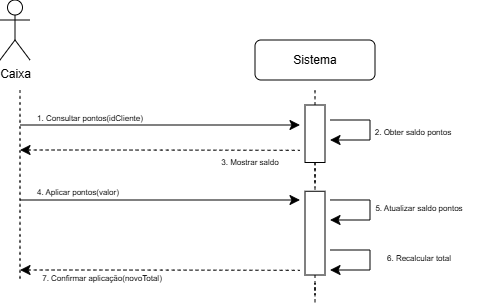

The diagram above was exported from draw.io. Its source (the exported page's mxGraphModel, read from the mxfile embedded in the PNG):
<mxGraphModel dx="488" dy="415" grid="1" gridSize="10" guides="1" tooltips="1" connect="1" arrows="1" fold="1" page="1" pageScale="1" pageWidth="850" pageHeight="1100" math="0" shadow="0">
  <root>
    <mxCell id="0" />
    <mxCell id="1" parent="0" />
    <mxCell id="dupzYkKquYSHnxmJmB-P-13" edge="1" parent="1" style="edgeStyle=none;curved=1;rounded=0;orthogonalLoop=1;jettySize=auto;html=1;fontSize=12;startSize=8;endSize=8;">
      <mxGeometry relative="1" as="geometry">
        <mxPoint x="180" y="195" as="sourcePoint" />
        <mxPoint x="460" y="195" as="targetPoint" />
      </mxGeometry>
    </mxCell>
    <mxCell id="dupzYkKquYSHnxmJmB-P-14" parent="1" style="text;html=1;whiteSpace=wrap;strokeColor=none;fillColor=none;align=center;verticalAlign=middle;rounded=0;fontSize=16;" value="&lt;span style=&quot;font-size: 8px;&quot;&gt;1. Consultar pontos(idCliente)&lt;/span&gt;" vertex="1">
      <mxGeometry height="30" width="160" x="170" y="170" as="geometry" />
    </mxCell>
    <mxCell id="dupzYkKquYSHnxmJmB-P-15" edge="1" parent="1" style="edgeStyle=none;curved=1;rounded=0;orthogonalLoop=1;jettySize=auto;html=1;fontSize=12;startSize=8;endSize=8;startArrow=classic;startFill=1;endArrow=none;endFill=0;dashed=1;">
      <mxGeometry relative="1" as="geometry">
        <Array as="points">
          <mxPoint x="320" y="220" />
        </Array>
        <mxPoint x="180" y="220" as="sourcePoint" />
        <mxPoint x="460" y="220.33000000000004" as="targetPoint" />
      </mxGeometry>
    </mxCell>
    <mxCell id="dupzYkKquYSHnxmJmB-P-19" parent="1" style="text;html=1;whiteSpace=wrap;strokeColor=none;fillColor=none;align=center;verticalAlign=middle;rounded=0;fontSize=16;" value="&lt;font style=&quot;font-size: 8px;&quot;&gt;6. Recalcular total&lt;/font&gt;" vertex="1">
      <mxGeometry height="30" width="123.75" x="516.88" y="310" as="geometry" />
    </mxCell>
    <mxCell id="dupzYkKquYSHnxmJmB-P-22" edge="1" parent="1" source="dupzYkKquYSHnxmJmB-P-21" style="edgeStyle=none;curved=1;rounded=0;orthogonalLoop=1;jettySize=auto;html=1;entryX=0.5;entryY=1;entryDx=0;entryDy=0;fontSize=12;startSize=8;endSize=8;endArrow=none;endFill=0;dashed=1;">
      <mxGeometry relative="1" as="geometry">
        <mxPoint x="475" y="160" as="targetPoint" />
      </mxGeometry>
    </mxCell>
    <mxCell id="dupzYkKquYSHnxmJmB-P-33" edge="1" parent="1" source="dupzYkKquYSHnxmJmB-P-21" style="edgeStyle=none;curved=1;rounded=0;orthogonalLoop=1;jettySize=auto;html=1;exitX=1;exitY=0.5;exitDx=0;exitDy=0;entryX=0;entryY=0.5;entryDx=0;entryDy=0;fontSize=12;startSize=8;endSize=8;dashed=1;endArrow=none;endFill=0;">
      <mxGeometry relative="1" as="geometry">
        <mxPoint x="475" y="255" as="targetPoint" />
      </mxGeometry>
    </mxCell>
    <mxCell id="dupzYkKquYSHnxmJmB-P-21" parent="1" style="rounded=0;whiteSpace=wrap;html=1;rotation=90;" value="" vertex="1">
      <mxGeometry height="20" width="57.5" x="446.25" y="193.75" as="geometry" />
    </mxCell>
    <mxCell id="dupzYkKquYSHnxmJmB-P-23" edge="1" parent="1" style="edgeStyle=none;orthogonalLoop=1;jettySize=auto;html=1;rounded=0;fontSize=12;startSize=8;endSize=8;curved=1;endArrow=none;endFill=0;dashed=1;" value="">
      <mxGeometry relative="1" width="140" as="geometry">
        <Array as="points" />
        <mxPoint x="180" y="160" as="sourcePoint" />
        <mxPoint x="180" y="350" as="targetPoint" />
      </mxGeometry>
    </mxCell>
    <mxCell id="Ey4ZoZCtD9a0uIFWcwvA-1" parent="1" style="shape=umlActor;verticalLabelPosition=bottom;verticalAlign=top;html=1;outlineConnect=0;" value="Caixa" vertex="1">
      <mxGeometry height="60" width="30" x="160" y="70" as="geometry" />
    </mxCell>
    <mxCell id="Ey4ZoZCtD9a0uIFWcwvA-2" parent="1" style="rounded=1;whiteSpace=wrap;html=1;" value="Sistema" vertex="1">
      <mxGeometry height="40" width="120" x="415" y="110" as="geometry" />
    </mxCell>
    <mxCell id="cTFjGEk_i5BCWLA3OZg6-15" parent="1" style="text;html=1;whiteSpace=wrap;strokeColor=none;fillColor=none;align=center;verticalAlign=middle;rounded=0;fontSize=16;" value="&lt;font style=&quot;font-size: 8px;&quot;&gt;3. Mostrar saldo&lt;/font&gt;" vertex="1">
      <mxGeometry height="30" width="100" x="360" y="213.75" as="geometry" />
    </mxCell>
    <mxCell id="cTFjGEk_i5BCWLA3OZg6-17" edge="1" parent="1" source="dupzYkKquYSHnxmJmB-P-21" style="edgeStyle=none;orthogonalLoop=1;jettySize=auto;html=1;rounded=0;fontSize=12;startSize=8;endSize=8;curved=1;endArrow=none;endFill=0;dashed=1;exitX=1;exitY=0.5;exitDx=0;exitDy=0;" value="">
      <mxGeometry relative="1" width="140" as="geometry">
        <Array as="points" />
        <mxPoint x="474.67" y="280" as="sourcePoint" />
        <mxPoint x="475" y="260" as="targetPoint" />
      </mxGeometry>
    </mxCell>
    <mxCell id="cTFjGEk_i5BCWLA3OZg6-18" edge="1" parent="1" style="edgeStyle=segmentEdgeStyle;endArrow=classic;html=1;curved=0;rounded=0;endSize=8;startSize=8;sourcePerimeterSpacing=0;targetPerimeterSpacing=0;fontSize=12;" value="">
      <mxGeometry relative="1" width="140" as="geometry">
        <Array as="points">
          <mxPoint x="530" y="269.97" />
          <mxPoint x="530" y="289.97" />
          <mxPoint x="510" y="289.97" />
        </Array>
        <mxPoint x="490" y="269.97" as="sourcePoint" />
        <mxPoint x="490" y="289.97" as="targetPoint" />
      </mxGeometry>
    </mxCell>
    <mxCell id="cTFjGEk_i5BCWLA3OZg6-20" parent="1" style="text;html=1;whiteSpace=wrap;strokeColor=none;fillColor=none;align=center;verticalAlign=middle;rounded=0;fontSize=16;" value="&lt;font style=&quot;font-size: 8px;&quot;&gt;4. Aplicar pontos(valor)&lt;/font&gt;" vertex="1">
      <mxGeometry height="30" width="100" x="188.13" y="243.75" as="geometry" />
    </mxCell>
    <mxCell id="cTFjGEk_i5BCWLA3OZg6-21" parent="1" style="text;html=1;whiteSpace=wrap;strokeColor=none;fillColor=none;align=center;verticalAlign=middle;rounded=0;fontSize=16;" value="&lt;font style=&quot;font-size: 8px;&quot;&gt;5. Atualizar saldo pontos&lt;/font&gt;" vertex="1">
      <mxGeometry height="30" width="100" x="528.76" y="260" as="geometry" />
    </mxCell>
    <mxCell id="cTFjGEk_i5BCWLA3OZg6-25" edge="1" parent="1" source="cTFjGEk_i5BCWLA3OZg6-22" style="edgeStyle=orthogonalEdgeStyle;rounded=0;orthogonalLoop=1;jettySize=auto;html=1;exitX=1;exitY=0.5;exitDx=0;exitDy=0;dashed=1;endArrow=none;endFill=0;">
      <mxGeometry relative="1" as="geometry">
        <mxPoint x="475.06130063965884" y="341.25" as="targetPoint" />
      </mxGeometry>
    </mxCell>
    <mxCell id="cTFjGEk_i5BCWLA3OZg6-45" edge="1" parent="1" source="cTFjGEk_i5BCWLA3OZg6-22" style="edgeStyle=orthogonalEdgeStyle;rounded=0;orthogonalLoop=1;jettySize=auto;html=1;exitX=1;exitY=0.5;exitDx=0;exitDy=0;">
      <mxGeometry relative="1" as="geometry">
        <mxPoint x="475.33333333333337" y="319" as="targetPoint" />
      </mxGeometry>
    </mxCell>
    <mxCell id="cTFjGEk_i5BCWLA3OZg6-48" edge="1" parent="1" source="cTFjGEk_i5BCWLA3OZg6-22" style="edgeStyle=orthogonalEdgeStyle;rounded=0;orthogonalLoop=1;jettySize=auto;html=1;dashed=1;endArrow=none;endFill=0;" value="">
      <mxGeometry relative="1" as="geometry">
        <mxPoint x="475" y="373.13" as="targetPoint" />
      </mxGeometry>
    </mxCell>
    <mxCell id="cTFjGEk_i5BCWLA3OZg6-22" parent="1" style="rounded=0;whiteSpace=wrap;html=1;rotation=90;" value="" vertex="1">
      <mxGeometry height="20" width="83.75" x="433.13" y="293.13" as="geometry" />
    </mxCell>
    <mxCell id="cTFjGEk_i5BCWLA3OZg6-28" edge="1" parent="1" style="edgeStyle=none;curved=1;rounded=0;orthogonalLoop=1;jettySize=auto;html=1;fontSize=12;startSize=8;endSize=8;">
      <mxGeometry relative="1" as="geometry">
        <mxPoint x="180" y="270" as="sourcePoint" />
        <mxPoint x="460" y="270" as="targetPoint" />
      </mxGeometry>
    </mxCell>
    <mxCell id="cTFjGEk_i5BCWLA3OZg6-29" edge="1" parent="1" style="edgeStyle=none;curved=1;rounded=0;orthogonalLoop=1;jettySize=auto;html=1;fontSize=12;startSize=8;endSize=8;startArrow=classic;startFill=1;endArrow=none;endFill=0;dashed=1;">
      <mxGeometry relative="1" as="geometry">
        <Array as="points">
          <mxPoint x="320" y="340" />
        </Array>
        <mxPoint x="180" y="340" as="sourcePoint" />
        <mxPoint x="460" y="340.33000000000004" as="targetPoint" />
      </mxGeometry>
    </mxCell>
    <mxCell id="cTFjGEk_i5BCWLA3OZg6-42" edge="1" parent="1" style="edgeStyle=segmentEdgeStyle;endArrow=classic;html=1;curved=0;rounded=0;endSize=8;startSize=8;sourcePerimeterSpacing=0;targetPerimeterSpacing=0;fontSize=12;" value="">
      <mxGeometry relative="1" width="140" as="geometry">
        <Array as="points">
          <mxPoint x="530" y="190" />
          <mxPoint x="530" y="210" />
          <mxPoint x="510" y="210" />
        </Array>
        <mxPoint x="490" y="190" as="sourcePoint" />
        <mxPoint x="490" y="210" as="targetPoint" />
      </mxGeometry>
    </mxCell>
    <mxCell id="cTFjGEk_i5BCWLA3OZg6-43" parent="1" style="text;html=1;whiteSpace=wrap;strokeColor=none;fillColor=none;align=center;verticalAlign=middle;rounded=0;fontSize=16;" value="&lt;font style=&quot;font-size: 8px;&quot;&gt;2. Obter saldo pontos&lt;/font&gt;" vertex="1">
      <mxGeometry height="30" width="100" x="523.13" y="183.75" as="geometry" />
    </mxCell>
    <mxCell id="cTFjGEk_i5BCWLA3OZg6-49" edge="1" parent="1" style="edgeStyle=segmentEdgeStyle;endArrow=classic;html=1;curved=0;rounded=0;endSize=8;startSize=8;sourcePerimeterSpacing=0;targetPerimeterSpacing=0;fontSize=12;" value="">
      <mxGeometry relative="1" width="140" as="geometry">
        <Array as="points">
          <mxPoint x="530" y="320" />
          <mxPoint x="530" y="340" />
          <mxPoint x="510" y="340" />
        </Array>
        <mxPoint x="490" y="320" as="sourcePoint" />
        <mxPoint x="490" y="340" as="targetPoint" />
      </mxGeometry>
    </mxCell>
    <mxCell id="cTFjGEk_i5BCWLA3OZg6-50" parent="1" style="text;html=1;whiteSpace=wrap;strokeColor=none;fillColor=none;align=center;verticalAlign=middle;rounded=0;fontSize=16;" value="&lt;font style=&quot;font-size: 8px;&quot;&gt;7. Confirmar aplicação(novoTotal)&lt;/font&gt;" vertex="1">
      <mxGeometry height="30" width="123.75" x="200" y="330" as="geometry" />
    </mxCell>
  </root>
</mxGraphModel>